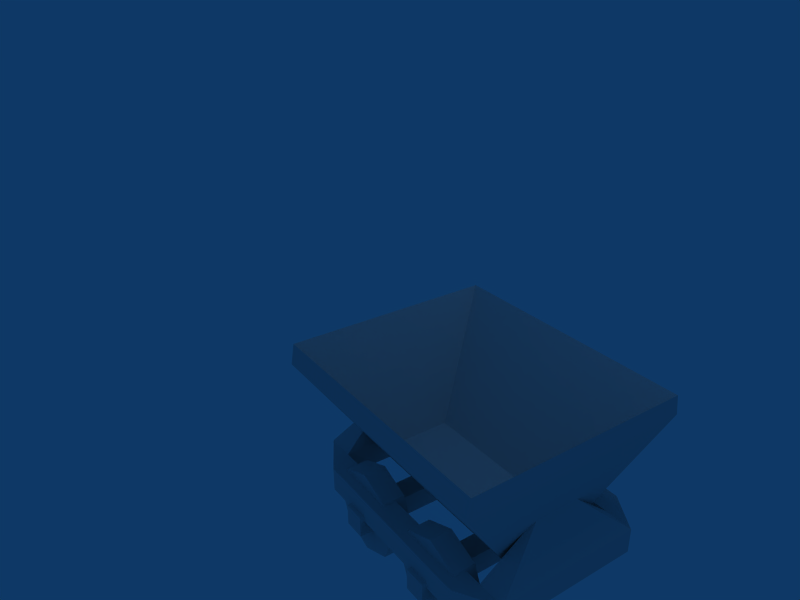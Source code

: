 # Source: lorry.blend  (saved by Blender 2.48.1; exported with 4.5.12 LTS)
import bpy
from mathutils import Matrix  # noqa: F401  (used for matrix-valued properties, if any)

bpy.ops.wm.read_factory_settings(use_empty=True)
scene = bpy.context.scene
scene.name = 'Scene'

# ---- collections
col_collection_1 = bpy.data.collections.new('Collection 1'); scene.collection.children.link(col_collection_1)

# ---- materials (node trees are filled in below, after node groups)
mat_material = bpy.data.materials.new('Material')
mat_material.alpha_threshold = 0.0
mat_material.preview_render_type = 'FLAT'
mat_material.roughness = 0.5
mat_material.line_color = (0.0, 0.0, 0.0, 1.0)

# ---- material node trees

# ---- world
world_world = bpy.data.worlds.new('World'); scene.world = world_world
world_world.color = (0.05656, 0.2208, 0.4)
world_world.use_sun_shadow = False
world_world.sun_shadow_jitter_overblur = 0.0
world_world.cycles.sampling_method = 'MANUAL'
world_world.cycles.sample_map_resolution = 256

# ---- cameras
cam_camera = bpy.data.cameras.new('Camera')
cam_camera.passepartout_alpha = 0.2
cam_camera.clip_end = 100.0
cam_camera.lens = 35.0
cam_camera.ortho_scale = 7.314
cam_camera.show_passepartout = False
cam_camera.show_safe_areas = True
cam_camera.dof.focus_distance = 0.0
cam_camera.dof.aperture_fstop = 128.0

# ---- lights
light_spot = bpy.data.lights.new('Spot', 'POINT')
light_spot.transmission_factor = 0.0
light_spot.cutoff_distance = 30.0
light_spot.energy = 100.0
light_spot.shadow_buffer_clip_start = 1.001
light_spot.shadow_soft_size = 1.0
light_spot.shadow_maximum_resolution = 0.006
light_spot.use_absolute_resolution = True
light_spot.cycles.use_multiple_importance_sampling = False

# ---- meshes
me_untitled_scene = bpy.data.meshes.new('untitled_Scene')
me_untitled_scene.from_pydata([(-1.191, -0.48, -0.003141), (1.214, -0.48, -0.003141), (1.214, 0.48, -0.003141), (-1.191, 0.48, -0.003141), (-1.048, -0.416, 0.1615), (1.071, -0.416, 0.1615), (1.071, 0.416, 0.1615), (-1.048, 0.416, 0.1615), (-1.682, -1.46, 1.425), (1.684, -1.46, 1.425), (1.684, 1.46, 1.425), (-1.682, 1.46, 1.425), (-1.685, -1.413, 1.69), (1.687, -1.413, 1.69), (1.687, 1.413, 1.69), (-1.685, 1.413, 1.69), (-1.677, -0.95, 0.07609), (1.701, -0.95, 0.07609), (1.701, 0.95, 0.07609), (-1.677, 0.95, 0.07609), (-1.677, -0.95, -0.25), (1.701, -0.95, -0.25), (1.701, 0.95, -0.25), (-1.677, 0.95, -0.25), (-1.311, -0.95, 0.07609), (-1.311, 0.95, 0.07609), (-1.311, -0.95, -0.25), (-1.311, 0.95, -0.25), (1.335, -0.95, 0.07609), (1.335, 0.95, 0.07609), (1.335, -0.95, -0.25), (1.335, 0.95, -0.25), (1.223, 1.25, -0.25), (1.223, 1.25, 0.07609), (1.224, -1.25, -0.25), (1.224, -1.25, 0.07609), (-1.167, -1.25, -0.25), (-1.167, -1.25, 0.07609), (-1.167, 1.25, -0.25), (-1.167, 1.25, 0.07609), (-1.41, -0.2502, 0.6967), (-1.41, 0.2502, 0.6967), (1.412, -0.2502, 0.6967), (1.412, 0.2502, 0.6967), (-1.035, 0.8342, 0.1029), (-1.204, 0.8339, -0.3059), (-1.035, 0.8342, -0.7147), (-0.6257, 0.8349, -0.8841), (-0.2169, 0.8357, -0.7147), (-0.04757, 0.836, -0.3059), (-0.2169, 0.8357, 0.1029), (-0.6257, 0.8349, 0.2722), (-1.034, 1.128, 0.1029), (-1.203, 1.128, -0.3059), (-1.034, 1.128, -0.7147), (-0.6251, 1.129, -0.8841), (-0.2163, 1.129, -0.7147), (-0.04694, 1.13, -0.3059), (-0.2163, 1.129, 0.1029), (-0.6251, 1.129, 0.2722), (-0.6257, 0.8349, -0.3059), (-0.6251, 1.129, -0.3059), (0.6991, 1.129, -0.3059), (0.6985, 0.8355, -0.3059), (0.6991, 1.129, 0.2722), (1.108, 1.13, 0.1029), (1.277, 1.13, -0.3059), (1.108, 1.13, -0.7147), (0.6991, 1.129, -0.8841), (0.2903, 1.128, -0.7147), (0.121, 1.128, -0.3059), (0.2903, 1.128, 0.1029), (0.6985, 0.8355, 0.2722), (1.107, 0.8362, 0.1029), (1.277, 0.8365, -0.3059), (1.107, 0.8362, -0.7147), (0.6985, 0.8355, -0.8841), (0.2897, 0.8347, -0.7147), (0.1203, 0.8344, -0.3059), (0.2897, 0.8347, 0.1029), (0.2855, -1.12, 0.1029), (0.1161, -1.12, -0.3059), (0.2855, -1.12, -0.7147), (0.6943, -1.119, -0.8841), (1.103, -1.119, -0.7147), (1.272, -1.118, -0.3059), (1.103, -1.119, 0.1029), (0.6943, -1.119, 0.2722), (0.2861, -0.8264, 0.1029), (0.1168, -0.8267, -0.3059), (0.2861, -0.8264, -0.7147), (0.6949, -0.8256, -0.8841), (1.104, -0.8249, -0.7147), (1.273, -0.8246, -0.3059), (1.104, -0.8249, 0.1029), (0.6949, -0.8256, 0.2722), (0.6943, -1.119, -0.3059), (0.6949, -0.8256, -0.3059), (-0.6293, -0.8262, -0.3059), (-0.6299, -1.12, -0.3059), (-0.6293, -0.8262, 0.2722), (-0.2205, -0.8254, 0.1029), (-0.05115, -0.8251, -0.3059), (-0.2205, -0.8254, -0.7147), (-0.6293, -0.8262, -0.8841), (-1.038, -0.8269, -0.7147), (-1.207, -0.8272, -0.3059), (-1.038, -0.8269, 0.1029), (-0.6299, -1.12, 0.2722), (-0.2211, -1.119, 0.1029), (-0.05178, -1.119, -0.3059), (-0.2211, -1.119, -0.7147), (-0.6299, -1.12, -0.8841), (-1.039, -1.121, -0.7147), (-1.208, -1.121, -0.3059), (-1.039, -1.121, 0.1029), (0.5253, -1.31, -0.1783), (0.5253, -1.31, -0.4655), (0.8125, -1.309, -0.4655), (0.8125, -1.309, -0.1783), (0.5309, 1.316, -0.1783), (0.5309, 1.316, -0.4655), (0.8181, 1.316, -0.4655), (0.8181, 1.316, -0.1783), (-0.4514, 1.316, -0.1783), (-0.4514, 1.316, -0.4655), (-0.7386, 1.315, -0.4655), (-0.7386, 1.315, -0.1783), (-0.457, -1.31, -0.1783), (-0.457, -1.31, -0.4655), (-0.7442, -1.31, -0.4655), (-0.7442, -1.31, -0.1783)], [], [(14, 6, 5, 13), (12, 4, 7, 15), (9, 1, 2, 10), (0, 8, 11, 3), (32, 38, 39, 33), (24, 26, 27, 25), (29, 25, 27, 31), (33, 39, 25, 29), (29, 31, 30, 28), (35, 37, 36, 34), (24, 28, 30, 26), (37, 35, 28, 24), (25, 41, 40, 24), (28, 42, 43, 29), (17, 35, 34, 21), (17, 28, 35), (18, 22, 32, 33), (18, 33, 29), (19, 39, 38, 23), (19, 25, 39), (16, 20, 36, 37), (16, 37, 24), (18, 29, 43), (17, 42, 28), (17, 18, 43, 42), (16, 24, 40), (19, 41, 25), (16, 40, 41, 19), (0, 3, 2, 1), (0, 1, 9, 8), (2, 3, 11, 10), (4, 5, 6, 7), (4, 12, 13, 5), (6, 14, 15, 7), (17, 21, 22, 18), (16, 19, 23, 20), (60, 44, 45), (61, 53, 52), (60, 45, 46), (61, 54, 53), (60, 46, 47), (61, 55, 54), (60, 47, 48), (61, 56, 55), (60, 48, 49), (61, 57, 56), (60, 49, 50), (61, 58, 57), (60, 50, 51), (61, 59, 58), (60, 51, 44), (61, 52, 59), (44, 52, 53, 45), (45, 53, 54, 46), (46, 54, 55, 47), (47, 55, 56, 48), (48, 56, 57, 49), (49, 57, 58, 50), (50, 58, 59, 51), (51, 59, 52, 44), (72, 64, 71, 79), (73, 65, 64, 72), (74, 66, 65, 73), (75, 67, 66, 74), (76, 68, 67, 75), (77, 69, 68, 76), (78, 70, 69, 77), (79, 71, 70, 78), (62, 71, 64), (63, 72, 79), (62, 64, 65), (63, 73, 72), (62, 65, 66), (63, 74, 73), (62, 66, 67), (63, 75, 74), (62, 67, 68), (63, 76, 75), (62, 68, 69), (63, 77, 76), (62, 69, 70), (63, 78, 77), (62, 70, 71), (63, 79, 78), (96, 80, 81), (97, 89, 88), (96, 81, 82), (97, 90, 89), (96, 82, 83), (97, 91, 90), (96, 83, 84), (97, 92, 91), (96, 84, 85), (97, 93, 92), (96, 85, 86), (97, 94, 93), (96, 86, 87), (97, 95, 94), (96, 87, 80), (97, 88, 95), (80, 88, 89, 81), (81, 89, 90, 82), (82, 90, 91, 83), (83, 91, 92, 84), (84, 92, 93, 85), (85, 93, 94, 86), (86, 94, 95, 87), (87, 95, 88, 80), (108, 100, 107, 115), (109, 101, 100, 108), (110, 102, 101, 109), (111, 103, 102, 110), (112, 104, 103, 111), (113, 105, 104, 112), (114, 106, 105, 113), (115, 107, 106, 114), (98, 107, 100), (99, 108, 115), (98, 100, 101), (99, 109, 108), (98, 101, 102), (99, 110, 109), (98, 102, 103), (99, 111, 110), (98, 103, 104), (99, 112, 111), (98, 104, 105), (99, 113, 112), (98, 105, 106), (99, 114, 113), (98, 106, 107), (99, 115, 114), (118, 119, 116, 117), (120, 123, 122, 121), (116, 120, 121, 117), (118, 122, 123, 119), (119, 123, 120, 116), (128, 124, 127, 131), (129, 125, 124, 128), (131, 127, 126, 130), (127, 124, 125, 126), (129, 128, 131, 130), (10, 11, 15, 14), (9, 10, 14, 13), (8, 9, 13, 12), (8, 12, 15, 11)])
me_untitled_scene.polygons.foreach_set('material_index', [1, 1, 1, 1, 1, 1, 1, 1, 1, 1, 1, 1, 1, 1, 1, 1, 1, 1, 1, 1, 1, 1, 1, 1, 1, 1, 1, 1, 1, 1, 1, 1, 1, 1, 1, 1, 1, 1, 1, 1, 1, 1, 1, 1, 1, 1, 1, 1, 1, 1, 1, 1, 1, 1, 1, 1, 1, 1, 1, 1, 1, 1, 1, 1, 1, 1, 1, 1, 1, 1, 1, 1, 1, 1, 1, 1, 1, 1, 1, 1, 1, 1, 1, 1, 1, 1, 1, 1, 1, 1, 1, 1, 1, 1, 1, 1, 1, 1, 1, 1, 1, 1, 1, 1, 1, 1, 1, 1, 1, 1, 1, 1, 1, 1, 1, 1, 1, 1, 1, 1, 1, 1, 1, 1, 1, 1, 1, 1, 1, 1, 1, 1, 1, 1, 1, 1, 1, 1, 1, 1, 1, 1, 1, 1, 1, 1])
_uv = me_untitled_scene.uv_layers.new(name='UVTex')
_uv.uv.foreach_set('vector', [0.415, 0.6288, 0.5357, 0.4234, 0.6365, 0.4234, 0.7572, 0.6288, 0.415, 0.6288, 0.5357, 0.4234, 0.6365, 0.4234, 0.7572, 0.6288, 0.3561, 0.05888, 0.2407, 0.2667, 0.1244, 0.2667, 0.008633, 0.05883, 0.1247, 0.2667, 0.008633, 0.05883, 0.3561, 0.05888, 0.2409, 0.2667, 0.05088, 0.96, 0.2603, 0.96, 0.2603, 0.9985, 0.05088, 0.9985, 0.1425, 0.9497, 0.1425, 0.9087, 0.3507, 0.9087, 0.3507, 0.9497, 0.5719, 0.9497, 0.3507, 0.9497, 0.3507, 0.9087, 0.5719, 0.9087, 0.7375, 0.5534, 0.7388, 0.2136, 0.7859, 0.1912, 0.7842, 0.5689, 0.5719, 0.9497, 0.5719, 0.9087, 0.7802, 0.9087, 0.7802, 0.9497, 0.7399, 0.9985, 0.5305, 0.9985, 0.5305, 0.96, 0.7399, 0.96, 0.9968, 0.9497, 0.7802, 0.9497, 0.7802, 0.9087, 0.9968, 0.9087, 0.7379, 0.5502, 0.7383, 0.2108, 0.7854, 0.1939, 0.7848, 0.5714, 0.8075, 0.3229, 0.9676, 0.4278, 0.9676, 0.5028, 0.8076, 0.6078, 0.8065, 0.3246, 0.9657, 0.4296, 0.9657, 0.5046, 0.8065, 0.6096, 0.7895, 0.9985, 0.7399, 0.9985, 0.7399, 0.96, 0.7895, 0.96, 0.7862, 0.1367, 0.7854, 0.1939, 0.7383, 0.2108, 0.001493, 0.9985, 0.001493, 0.96, 0.05088, 0.96, 0.05088, 0.9985, 0.7862, 0.6251, 0.7375, 0.5534, 0.7842, 0.5689, 0.3122, 0.9985, 0.2603, 0.9985, 0.2603, 0.96, 0.3122, 0.96, 0.7862, 0.1339, 0.7859, 0.1912, 0.7388, 0.2136, 0.4786, 0.9985, 0.4786, 0.96, 0.5305, 0.96, 0.5305, 0.9985, 0.7862, 0.6279, 0.7379, 0.5502, 0.7848, 0.5714, 0.8087, 0.04412, 0.8889, 0.02248, 0.9774, 0.1347, 0.8087, 0.2901, 0.9774, 0.1995, 0.8889, 0.3117, 0.8087, 0.2901, 0.8087, 0.04412, 0.9774, 0.1347, 0.9774, 0.1995, 0.8105, 0.04468, 0.8898, 0.02248, 0.9763, 0.1349, 0.8105, 0.2896, 0.9763, 0.1994, 0.8898, 0.3117, 0.8105, 0.04468, 0.9763, 0.1349, 0.9763, 0.1994, 0.8105, 0.2896, 0.7058, 0.3881, 0.7058, 0.2694, 0.4145, 0.2694, 0.4145, 0.3881, 0.7059, 0.2694, 0.4146, 0.2694, 0.3561, 0.05888, 0.7636, 0.05894, 0.7052, 0.2694, 0.4142, 0.2694, 0.3561, 0.05888, 0.7636, 0.05894, 0.08175, 0.3069, 0.3383, 0.3069, 0.3382, 0.4234, 0.08156, 0.4234, 0.3382, 0.4234, 0.4139, 0.6288, 0.005456, 0.6288, 0.08156, 0.4234, 0.3382, 0.4234, 0.4139, 0.6288, 0.005456, 0.6288, 0.08156, 0.4234, 0.7895, 0.9985, 0.7895, 0.96, 0.998, 0.96, 0.9976, 0.9985, 0.4786, 0.9985, 0.3122, 0.9985, 0.3122, 0.96, 0.4786, 0.96, 0.9057, 0.811, 0.8176, 0.8475, 0.8176, 0.7745, 0.7231, 0.8112, 0.8112, 0.7748, 0.8112, 0.8477, 0.9057, 0.811, 0.8176, 0.7745, 0.8692, 0.7229, 0.7231, 0.8112, 0.7596, 0.7232, 0.8112, 0.7748, 0.9057, 0.811, 0.8692, 0.7229, 0.9422, 0.7229, 0.7231, 0.8112, 0.6866, 0.7232, 0.7596, 0.7232, 0.9057, 0.811, 0.9422, 0.7229, 0.9938, 0.7745, 0.7231, 0.8112, 0.635, 0.7748, 0.6866, 0.7232, 0.9057, 0.811, 0.9938, 0.7745, 0.9938, 0.8475, 0.7231, 0.8112, 0.635, 0.8477, 0.635, 0.7748, 0.9057, 0.811, 0.9938, 0.8475, 0.9422, 0.8991, 0.7231, 0.8112, 0.6866, 0.8993, 0.635, 0.8477, 0.9057, 0.811, 0.9422, 0.8991, 0.8692, 0.8991, 0.7231, 0.8112, 0.7596, 0.8993, 0.6866, 0.8993, 0.9057, 0.811, 0.8692, 0.8991, 0.8176, 0.8475, 0.7231, 0.8112, 0.8112, 0.8477, 0.7596, 0.8993, 0.8661, 0.6505, 0.8661, 0.7087, 0.7775, 0.7087, 0.7775, 0.6505, 0.7775, 0.6505, 0.7775, 0.7087, 0.6888, 0.7087, 0.6888, 0.6505, 0.6888, 0.6505, 0.6888, 0.7087, 0.6002, 0.7087, 0.6002, 0.6505, 0.6002, 0.6505, 0.6002, 0.7087, 0.5116, 0.7087, 0.5116, 0.6505, 0.5116, 0.6505, 0.5116, 0.7087, 0.423, 0.7087, 0.423, 0.6505, 0.423, 0.6505, 0.423, 0.7087, 0.3344, 0.7087, 0.3344, 0.6505, 0.3344, 0.6505, 0.3344, 0.7087, 0.2457, 0.7087, 0.2457, 0.6505, 0.9547, 0.6505, 0.9547, 0.7087, 0.8661, 0.7087, 0.8661, 0.6505, 0.2457, 0.7085, 0.2457, 0.6503, 0.3343, 0.6503, 0.3343, 0.7085, 0.8661, 0.7085, 0.8661, 0.6503, 0.9547, 0.6503, 0.9547, 0.7085, 0.7775, 0.7085, 0.7775, 0.6503, 0.8661, 0.6503, 0.8661, 0.7085, 0.6888, 0.7085, 0.6888, 0.6503, 0.7775, 0.6503, 0.7775, 0.7085, 0.6002, 0.7085, 0.6002, 0.6503, 0.6888, 0.6503, 0.6888, 0.7085, 0.5116, 0.7085, 0.5116, 0.6503, 0.6002, 0.6503, 0.6002, 0.7085, 0.423, 0.7085, 0.423, 0.6503, 0.5116, 0.6503, 0.5116, 0.7085, 0.3343, 0.7085, 0.3343, 0.6503, 0.423, 0.6503, 0.423, 0.7085, 0.7228, 0.8125, 0.8109, 0.849, 0.7593, 0.9006, 0.9063, 0.8115, 0.8698, 0.8996, 0.8182, 0.848, 0.7228, 0.8125, 0.7593, 0.9006, 0.6863, 0.9006, 0.9063, 0.8115, 0.9427, 0.8996, 0.8698, 0.8996, 0.7228, 0.8125, 0.6863, 0.9006, 0.6347, 0.849, 0.9063, 0.8115, 0.9943, 0.848, 0.9427, 0.8996, 0.7228, 0.8125, 0.6347, 0.849, 0.6347, 0.776, 0.9063, 0.8115, 0.9943, 0.775, 0.9943, 0.848, 0.7228, 0.8125, 0.6347, 0.776, 0.6863, 0.7245, 0.9063, 0.8115, 0.9427, 0.7234, 0.9943, 0.775, 0.7228, 0.8125, 0.6863, 0.7245, 0.7593, 0.7245, 0.9063, 0.8115, 0.8698, 0.7234, 0.9427, 0.7234, 0.7228, 0.8125, 0.7593, 0.7245, 0.8109, 0.776, 0.9063, 0.8115, 0.8182, 0.775, 0.8698, 0.7234, 0.7228, 0.8125, 0.8109, 0.776, 0.8109, 0.849, 0.9063, 0.8115, 0.8182, 0.848, 0.8182, 0.775, 0.7233, 0.8113, 0.6869, 0.8994, 0.6353, 0.8478, 0.906, 0.8123, 0.9941, 0.7758, 0.9941, 0.8488, 0.7233, 0.8113, 0.6353, 0.8478, 0.6353, 0.7748, 0.906, 0.8123, 0.9425, 0.7242, 0.9941, 0.7758, 0.7233, 0.8113, 0.6353, 0.7748, 0.6869, 0.7233, 0.906, 0.8123, 0.8695, 0.7242, 0.9425, 0.7242, 0.7233, 0.8113, 0.6869, 0.7233, 0.7598, 0.7233, 0.906, 0.8123, 0.818, 0.7758, 0.8695, 0.7242, 0.7233, 0.8113, 0.7598, 0.7233, 0.8114, 0.7748, 0.906, 0.8123, 0.818, 0.8488, 0.818, 0.7758, 0.7233, 0.8113, 0.8114, 0.7748, 0.8114, 0.8478, 0.906, 0.8123, 0.8695, 0.9004, 0.818, 0.8488, 0.7233, 0.8113, 0.8114, 0.8478, 0.7598, 0.8994, 0.906, 0.8123, 0.9425, 0.9004, 0.8695, 0.9004, 0.7233, 0.8113, 0.7598, 0.8994, 0.6869, 0.8994, 0.906, 0.8123, 0.9941, 0.8488, 0.9425, 0.9004, 0.3343, 0.7076, 0.3343, 0.6494, 0.423, 0.6494, 0.423, 0.7076, 0.423, 0.7076, 0.423, 0.6494, 0.5116, 0.6494, 0.5116, 0.7076, 0.5116, 0.7076, 0.5116, 0.6494, 0.6002, 0.6494, 0.6002, 0.7076, 0.6002, 0.7076, 0.6002, 0.6494, 0.6888, 0.6494, 0.6888, 0.7076, 0.6888, 0.7076, 0.6888, 0.6494, 0.7775, 0.6494, 0.7775, 0.7076, 0.7775, 0.7076, 0.7775, 0.6494, 0.8661, 0.6494, 0.8661, 0.7076, 0.8661, 0.7076, 0.8661, 0.6494, 0.9547, 0.6494, 0.9547, 0.7076, 0.2457, 0.7076, 0.2457, 0.6494, 0.3343, 0.6494, 0.3343, 0.7076, 0.2457, 0.7094, 0.2457, 0.6512, 0.3343, 0.6512, 0.3343, 0.7094, 0.8661, 0.7094, 0.8661, 0.6512, 0.9547, 0.6512, 0.9547, 0.7094, 0.7775, 0.7094, 0.7775, 0.6512, 0.8661, 0.6512, 0.8661, 0.7094, 0.6888, 0.7094, 0.6888, 0.6512, 0.7775, 0.6512, 0.7775, 0.7094, 0.6002, 0.7094, 0.6002, 0.6512, 0.6888, 0.6512, 0.6888, 0.7094, 0.5116, 0.7094, 0.5116, 0.6512, 0.6002, 0.6512, 0.6002, 0.7094, 0.423, 0.7094, 0.423, 0.6512, 0.5116, 0.6512, 0.5116, 0.7094, 0.3343, 0.7094, 0.3343, 0.6512, 0.423, 0.6512, 0.423, 0.7094, 0.906, 0.8123, 0.9941, 0.8487, 0.9425, 0.9003, 0.7232, 0.8113, 0.6867, 0.8994, 0.6351, 0.8478, 0.906, 0.8123, 0.9425, 0.9003, 0.8695, 0.9003, 0.7232, 0.8113, 0.7596, 0.8994, 0.6867, 0.8994, 0.906, 0.8123, 0.8695, 0.9003, 0.818, 0.8487, 0.7232, 0.8113, 0.8112, 0.8478, 0.7596, 0.8994, 0.906, 0.8123, 0.818, 0.8487, 0.818, 0.7758, 0.7232, 0.8113, 0.8112, 0.7748, 0.8112, 0.8478, 0.906, 0.8123, 0.818, 0.7758, 0.8695, 0.7242, 0.7232, 0.8113, 0.7596, 0.7233, 0.8112, 0.7748, 0.906, 0.8123, 0.8695, 0.7242, 0.9425, 0.7242, 0.7232, 0.8113, 0.6867, 0.7233, 0.7596, 0.7233, 0.906, 0.8123, 0.9425, 0.7242, 0.9941, 0.7758, 0.7232, 0.8113, 0.6351, 0.7748, 0.6867, 0.7233, 0.906, 0.8123, 0.9941, 0.7758, 0.9941, 0.8487, 0.7232, 0.8113, 0.6351, 0.8478, 0.6351, 0.7748, 0.0136, 0.801, 0.06156, 0.801, 0.06156, 0.8468, 0.0136, 0.8468, 0.4316, 0.8468, 0.4316, 0.801, 0.4799, 0.801, 0.4799, 0.8468, 0.06156, 0.8468, 0.4316, 0.8468, 0.4316, 0.8962, 0.06156, 0.8962, 0.06156, 0.7512, 0.4316, 0.7512, 0.4316, 0.801, 0.06156, 0.801, 0.06156, 0.801, 0.4316, 0.801, 0.4316, 0.8468, 0.06156, 0.8468, 0.06123, 0.8002, 0.4309, 0.8002, 0.4309, 0.8463, 0.06123, 0.8463, 0.06123, 0.7512, 0.4309, 0.7512, 0.4309, 0.8002, 0.06123, 0.8002, 0.06123, 0.8463, 0.4309, 0.8463, 0.4309, 0.8962, 0.06123, 0.8962, 0.4309, 0.8463, 0.4309, 0.8002, 0.477, 0.8002, 0.477, 0.8463, 0.01284, 0.8002, 0.06123, 0.8002, 0.06123, 0.8463, 0.01284, 0.8463, 0.7636, 0.05894, 0.3561, 0.05888, 0.3561, 0.009398, 0.7636, 0.009398, 0.3561, 0.05888, 0.008633, 0.05883, 0.008633, 0.009398, 0.3561, 0.009398, 0.7636, 0.05894, 0.3561, 0.05888, 0.3561, 0.009398, 0.7636, 0.009398, 0.008633, 0.05883, 0.008633, 0.009398, 0.3561, 0.009398, 0.3561, 0.05888])
me_untitled_scene.materials.append(None)
me_untitled_scene.materials.append(mat_material)
me_untitled_scene.use_remesh_preserve_volume = False
me_untitled_scene.use_remesh_preserve_attributes = False
me_untitled_scene.use_mirror_vertex_groups = False
me_untitled_scene.update()

# ---- objects
ob_untitled_scene = bpy.data.objects.new('untitled_Scene', me_untitled_scene)
ob_lamp = bpy.data.objects.new('Lamp', light_spot)
ob_camera = bpy.data.objects.new('Camera', cam_camera)

# ---- transforms, parenting, visibility, modifiers, constraints
ob_untitled_scene.location = (2.362, -1.081, -0.9719)
ob_untitled_scene.rotation_euler = (0.0, -0.0, -0.01099)
ob_untitled_scene.lock_rotations_4d = False
ob_untitled_scene.empty_display_type = 'ARROWS'
ob_untitled_scene.lineart.crease_threshold = 0.0
ob_lamp.location = (3.641, 0.8854, 5.904)
ob_lamp.rotation_euler = (0.6503, 0.05522, 2.01)
ob_lamp.lock_rotations_4d = False
ob_lamp.empty_display_type = 'ARROWS'
ob_lamp.color = (0.0, 0.0, 0.0, 0.0)
ob_lamp.lineart.crease_threshold = 0.0
ob_camera.location = (8.083, -6.065, 5.344)
ob_camera.rotation_euler = (1.109, 0.01082, 0.9581)
ob_camera.lock_rotations_4d = False
ob_camera.empty_display_type = 'ARROWS'
ob_camera.color = (0.0, 0.0, 0.0, 0.0)
ob_camera.display_type = 'WIRE'
ob_camera.lineart.crease_threshold = 0.0

# ---- collection membership
col_collection_1.objects.link(ob_untitled_scene)
col_collection_1.objects.link(ob_lamp)
col_collection_1.objects.link(ob_camera)

# ---- scene / render settings (as saved in the file)
scene.camera = ob_camera
scene.frame_start = 1; scene.frame_end = 250; scene.frame_set(1)
scene.render.engine = 'BLENDER_EEVEE_NEXT'
scene.render.image_settings.file_format = 'JPEG'
scene.render.image_settings.color_mode = 'RGB'
scene.render.image_settings.compression = 90
scene.render.resolution_x = 800
scene.render.resolution_y = 600
scene.render.pixel_aspect_x = 100.0
scene.render.pixel_aspect_y = 100.0
scene.render.fps = 25
scene.render.dither_intensity = 0.0
scene.render.use_compositing = False
scene.render.use_sequencer = False
scene.render.bake_margin = 2
scene.render.bake_bias = 0.0
scene.render.use_stamp_time = False
scene.render.use_stamp_date = False
scene.render.use_stamp_frame = False
scene.render.use_stamp_camera = False
scene.render.use_stamp_scene = False
scene.render.use_stamp_filename = False
scene.render.use_stamp_render_time = False
scene.render.stamp_font_size = 0
scene.cycles.use_denoising = False
scene.cycles.samples = 10
scene.cycles.sampling_pattern = 'TABULATED_SOBOL'
scene.cycles.light_sampling_threshold = 0.0
scene.cycles.use_adaptive_sampling = False
scene.cycles.use_light_tree = False
scene.cycles.blur_glossy = 0.0
scene.cycles.volume_bounces = 1
scene.cycles.pixel_filter_type = 'GAUSSIAN'
scene.cycles.sample_clamp_indirect = 0.0
scene.view_settings.view_transform = 'Raw'
bpy.context.view_layer.update()
